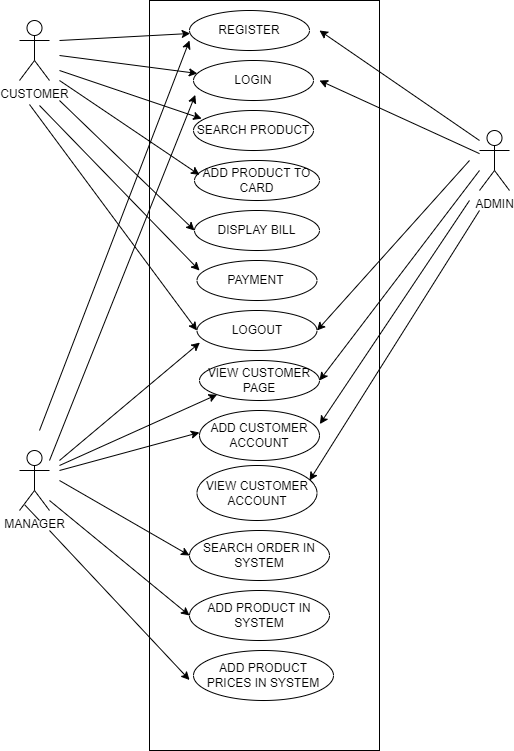

The diagram above was exported from draw.io. Its source (the exported page's mxGraphModel, read from the mxfile embedded in the PNG):
<mxGraphModel dx="755" dy="391" grid="1" gridSize="10" guides="1" tooltips="1" connect="1" arrows="1" fold="1" page="1" pageScale="1" pageWidth="827" pageHeight="1169" math="0" shadow="0">
  <root>
    <mxCell id="0" />
    <mxCell id="1" parent="0" />
    <mxCell id="rVApgC6QskzVz34svsWH-1" value="" style="rounded=0;whiteSpace=wrap;html=1;" vertex="1" parent="1">
      <mxGeometry x="250" y="40" width="230" height="750" as="geometry" />
    </mxCell>
    <mxCell id="rVApgC6QskzVz34svsWH-2" value="REGISTER" style="ellipse;whiteSpace=wrap;html=1;" vertex="1" parent="1">
      <mxGeometry x="290" y="50" width="120" height="40" as="geometry" />
    </mxCell>
    <mxCell id="rVApgC6QskzVz34svsWH-3" value="LOGIN" style="ellipse;whiteSpace=wrap;html=1;" vertex="1" parent="1">
      <mxGeometry x="294" y="100" width="120" height="40" as="geometry" />
    </mxCell>
    <mxCell id="rVApgC6QskzVz34svsWH-4" value="SEARCH PRODUCT" style="ellipse;whiteSpace=wrap;html=1;" vertex="1" parent="1">
      <mxGeometry x="294" y="150" width="120" height="40" as="geometry" />
    </mxCell>
    <mxCell id="rVApgC6QskzVz34svsWH-5" value="ADD PRODUCT TO&lt;br&gt;CARD" style="ellipse;whiteSpace=wrap;html=1;" vertex="1" parent="1">
      <mxGeometry x="295" y="200" width="125" height="40" as="geometry" />
    </mxCell>
    <mxCell id="rVApgC6QskzVz34svsWH-6" value="DISPLAY BILL" style="ellipse;whiteSpace=wrap;html=1;" vertex="1" parent="1">
      <mxGeometry x="295" y="250" width="125" height="40" as="geometry" />
    </mxCell>
    <mxCell id="rVApgC6QskzVz34svsWH-7" value="LOGOUT" style="ellipse;whiteSpace=wrap;html=1;" vertex="1" parent="1">
      <mxGeometry x="297.5" y="350" width="120" height="40" as="geometry" />
    </mxCell>
    <mxCell id="rVApgC6QskzVz34svsWH-8" value="PAYMENT&amp;nbsp;" style="ellipse;whiteSpace=wrap;html=1;" vertex="1" parent="1">
      <mxGeometry x="297.5" y="300" width="120" height="40" as="geometry" />
    </mxCell>
    <mxCell id="rVApgC6QskzVz34svsWH-9" value="CUSTOMER" style="shape=umlActor;verticalLabelPosition=bottom;verticalAlign=top;html=1;outlineConnect=0;" vertex="1" parent="1">
      <mxGeometry x="120" y="60" width="30" height="60" as="geometry" />
    </mxCell>
    <mxCell id="rVApgC6QskzVz34svsWH-11" value="" style="endArrow=classic;html=1;rounded=0;" edge="1" parent="1" target="rVApgC6QskzVz34svsWH-2">
      <mxGeometry width="50" height="50" relative="1" as="geometry">
        <mxPoint x="160" y="80" as="sourcePoint" />
        <mxPoint x="210" y="30" as="targetPoint" />
      </mxGeometry>
    </mxCell>
    <mxCell id="rVApgC6QskzVz34svsWH-12" value="" style="endArrow=classic;html=1;rounded=0;" edge="1" parent="1" target="rVApgC6QskzVz34svsWH-3">
      <mxGeometry width="50" height="50" relative="1" as="geometry">
        <mxPoint x="160" y="95" as="sourcePoint" />
        <mxPoint x="210" y="45" as="targetPoint" />
      </mxGeometry>
    </mxCell>
    <mxCell id="rVApgC6QskzVz34svsWH-13" value="" style="endArrow=classic;html=1;rounded=0;entryX=0.068;entryY=0.203;entryDx=0;entryDy=0;entryPerimeter=0;" edge="1" parent="1" target="rVApgC6QskzVz34svsWH-4">
      <mxGeometry width="50" height="50" relative="1" as="geometry">
        <mxPoint x="160" y="110" as="sourcePoint" />
        <mxPoint x="210" y="60" as="targetPoint" />
      </mxGeometry>
    </mxCell>
    <mxCell id="rVApgC6QskzVz34svsWH-14" value="" style="endArrow=classic;html=1;rounded=0;entryX=0.04;entryY=0.36;entryDx=0;entryDy=0;entryPerimeter=0;" edge="1" parent="1" target="rVApgC6QskzVz34svsWH-5">
      <mxGeometry width="50" height="50" relative="1" as="geometry">
        <mxPoint x="160" y="120" as="sourcePoint" />
        <mxPoint x="210" y="70" as="targetPoint" />
      </mxGeometry>
    </mxCell>
    <mxCell id="rVApgC6QskzVz34svsWH-15" value="" style="endArrow=classic;html=1;rounded=0;" edge="1" parent="1">
      <mxGeometry width="50" height="50" relative="1" as="geometry">
        <mxPoint x="140" y="145" as="sourcePoint" />
        <mxPoint x="300" y="310" as="targetPoint" />
        <Array as="points">
          <mxPoint x="300" y="310" />
        </Array>
      </mxGeometry>
    </mxCell>
    <mxCell id="rVApgC6QskzVz34svsWH-16" value="" style="endArrow=classic;html=1;rounded=0;entryX=0;entryY=0.5;entryDx=0;entryDy=0;" edge="1" parent="1" target="rVApgC6QskzVz34svsWH-6">
      <mxGeometry width="50" height="50" relative="1" as="geometry">
        <mxPoint x="160" y="140" as="sourcePoint" />
        <mxPoint x="210" y="90" as="targetPoint" />
      </mxGeometry>
    </mxCell>
    <mxCell id="rVApgC6QskzVz34svsWH-17" value="" style="endArrow=classic;html=1;rounded=0;entryX=0;entryY=0.5;entryDx=0;entryDy=0;" edge="1" parent="1" target="rVApgC6QskzVz34svsWH-7">
      <mxGeometry width="50" height="50" relative="1" as="geometry">
        <mxPoint x="130" y="144" as="sourcePoint" />
        <mxPoint x="180" y="94" as="targetPoint" />
      </mxGeometry>
    </mxCell>
    <mxCell id="rVApgC6QskzVz34svsWH-18" value="ADMIN" style="shape=umlActor;verticalLabelPosition=bottom;verticalAlign=top;html=1;outlineConnect=0;" vertex="1" parent="1">
      <mxGeometry x="580" y="170" width="30" height="60" as="geometry" />
    </mxCell>
    <mxCell id="rVApgC6QskzVz34svsWH-23" value="" style="endArrow=classic;html=1;rounded=0;" edge="1" parent="1" source="rVApgC6QskzVz34svsWH-18">
      <mxGeometry width="50" height="50" relative="1" as="geometry">
        <mxPoint x="530" y="250" as="sourcePoint" />
        <mxPoint x="420" y="120" as="targetPoint" />
        <Array as="points">
          <mxPoint x="420" y="120" />
        </Array>
      </mxGeometry>
    </mxCell>
    <mxCell id="rVApgC6QskzVz34svsWH-24" value="VIEW CUSTOMER&lt;br&gt;PAGE" style="ellipse;whiteSpace=wrap;html=1;" vertex="1" parent="1">
      <mxGeometry x="300" y="400" width="120" height="40" as="geometry" />
    </mxCell>
    <mxCell id="rVApgC6QskzVz34svsWH-25" style="edgeStyle=orthogonalEdgeStyle;rounded=0;orthogonalLoop=1;jettySize=auto;html=1;exitX=0.5;exitY=1;exitDx=0;exitDy=0;" edge="1" parent="1" source="rVApgC6QskzVz34svsWH-24" target="rVApgC6QskzVz34svsWH-24">
      <mxGeometry relative="1" as="geometry" />
    </mxCell>
    <mxCell id="rVApgC6QskzVz34svsWH-26" value="" style="endArrow=classic;html=1;rounded=0;entryX=1;entryY=0.5;entryDx=0;entryDy=0;" edge="1" parent="1" target="rVApgC6QskzVz34svsWH-24">
      <mxGeometry width="50" height="50" relative="1" as="geometry">
        <mxPoint x="580" y="210" as="sourcePoint" />
        <mxPoint x="630" y="160" as="targetPoint" />
      </mxGeometry>
    </mxCell>
    <mxCell id="rVApgC6QskzVz34svsWH-27" value="ADD CUSTOMER&lt;br&gt;ACCOUNT" style="ellipse;whiteSpace=wrap;html=1;" vertex="1" parent="1">
      <mxGeometry x="300" y="450" width="120" height="50" as="geometry" />
    </mxCell>
    <mxCell id="rVApgC6QskzVz34svsWH-28" value="VIEW CUSTOMER&lt;br&gt;ACCOUNT" style="ellipse;whiteSpace=wrap;html=1;" vertex="1" parent="1">
      <mxGeometry x="297.5" y="505" width="120" height="55" as="geometry" />
    </mxCell>
    <mxCell id="rVApgC6QskzVz34svsWH-29" value="" style="endArrow=classic;html=1;rounded=0;" edge="1" parent="1">
      <mxGeometry width="50" height="50" relative="1" as="geometry">
        <mxPoint x="580" y="250" as="sourcePoint" />
        <mxPoint x="410" y="520" as="targetPoint" />
      </mxGeometry>
    </mxCell>
    <mxCell id="rVApgC6QskzVz34svsWH-30" value="" style="endArrow=classic;html=1;rounded=0;entryX=1.003;entryY=0.272;entryDx=0;entryDy=0;entryPerimeter=0;" edge="1" parent="1" target="rVApgC6QskzVz34svsWH-27">
      <mxGeometry width="50" height="50" relative="1" as="geometry">
        <mxPoint x="570" y="240" as="sourcePoint" />
        <mxPoint x="520" y="390" as="targetPoint" />
      </mxGeometry>
    </mxCell>
    <mxCell id="rVApgC6QskzVz34svsWH-32" value="SEARCH ORDER IN&lt;br&gt;SYSTEM" style="ellipse;whiteSpace=wrap;html=1;" vertex="1" parent="1">
      <mxGeometry x="290" y="570" width="140" height="50" as="geometry" />
    </mxCell>
    <mxCell id="rVApgC6QskzVz34svsWH-33" value="ADD PRODUCT IN&lt;br&gt;SYSTEM" style="ellipse;whiteSpace=wrap;html=1;" vertex="1" parent="1">
      <mxGeometry x="290" y="630" width="140" height="50" as="geometry" />
    </mxCell>
    <mxCell id="rVApgC6QskzVz34svsWH-34" value="ADD PRODUCT&lt;br&gt;PRICES IN SYSTEM" style="ellipse;whiteSpace=wrap;html=1;" vertex="1" parent="1">
      <mxGeometry x="294" y="690" width="140" height="50" as="geometry" />
    </mxCell>
    <mxCell id="rVApgC6QskzVz34svsWH-35" value="" style="endArrow=classic;html=1;rounded=0;entryX=0;entryY=0.5;entryDx=0;entryDy=0;" edge="1" parent="1" target="rVApgC6QskzVz34svsWH-32">
      <mxGeometry width="50" height="50" relative="1" as="geometry">
        <mxPoint x="160" y="520" as="sourcePoint" />
        <mxPoint x="210" y="560" as="targetPoint" />
      </mxGeometry>
    </mxCell>
    <mxCell id="rVApgC6QskzVz34svsWH-37" value="" style="endArrow=classic;html=1;rounded=0;entryX=0;entryY=0.5;entryDx=0;entryDy=0;" edge="1" parent="1" target="rVApgC6QskzVz34svsWH-33">
      <mxGeometry width="50" height="50" relative="1" as="geometry">
        <mxPoint x="150" y="540" as="sourcePoint" />
        <mxPoint x="200" y="490" as="targetPoint" />
      </mxGeometry>
    </mxCell>
    <mxCell id="rVApgC6QskzVz34svsWH-38" value="" style="endArrow=classic;html=1;rounded=0;entryX=0.174;entryY=0.906;entryDx=0;entryDy=0;entryPerimeter=0;startArrow=none;" edge="1" parent="1" target="rVApgC6QskzVz34svsWH-1">
      <mxGeometry width="50" height="50" relative="1" as="geometry">
        <mxPoint x="150" y="570" as="sourcePoint" />
        <mxPoint x="190" y="510" as="targetPoint" />
      </mxGeometry>
    </mxCell>
    <mxCell id="rVApgC6QskzVz34svsWH-40" value="" style="endArrow=classic;html=1;rounded=0;entryX=0.024;entryY=0.802;entryDx=0;entryDy=0;entryPerimeter=0;" edge="1" parent="1" target="rVApgC6QskzVz34svsWH-7">
      <mxGeometry width="50" height="50" relative="1" as="geometry">
        <mxPoint x="160" y="500" as="sourcePoint" />
        <mxPoint x="510" y="480" as="targetPoint" />
        <Array as="points">
          <mxPoint x="160" y="500" />
        </Array>
      </mxGeometry>
    </mxCell>
    <mxCell id="rVApgC6QskzVz34svsWH-43" value="" style="endArrow=classic;html=1;rounded=0;entryX=1;entryY=0.5;entryDx=0;entryDy=0;" edge="1" parent="1" target="rVApgC6QskzVz34svsWH-7">
      <mxGeometry width="50" height="50" relative="1" as="geometry">
        <mxPoint x="570" y="200" as="sourcePoint" />
        <mxPoint x="510" y="290" as="targetPoint" />
      </mxGeometry>
    </mxCell>
    <mxCell id="rVApgC6QskzVz34svsWH-46" value="" style="endArrow=classic;html=1;rounded=0;entryX=0.015;entryY=0.86;entryDx=0;entryDy=0;entryPerimeter=0;" edge="1" parent="1" target="rVApgC6QskzVz34svsWH-3">
      <mxGeometry width="50" height="50" relative="1" as="geometry">
        <mxPoint x="150" y="500" as="sourcePoint" />
        <mxPoint x="510" y="340" as="targetPoint" />
      </mxGeometry>
    </mxCell>
    <mxCell id="rVApgC6QskzVz34svsWH-47" value="MANAGER" style="shape=umlActor;verticalLabelPosition=bottom;verticalAlign=top;html=1;outlineConnect=0;" vertex="1" parent="1">
      <mxGeometry x="120" y="490" width="30" height="60" as="geometry" />
    </mxCell>
    <mxCell id="rVApgC6QskzVz34svsWH-54" value="" style="endArrow=none;html=1;rounded=0;entryX=0.174;entryY=0.906;entryDx=0;entryDy=0;entryPerimeter=0;" edge="1" parent="1" target="rVApgC6QskzVz34svsWH-47">
      <mxGeometry width="50" height="50" relative="1" as="geometry">
        <mxPoint x="140.0000000000001" y="560" as="sourcePoint" />
        <mxPoint x="290.02" y="710.0999999999999" as="targetPoint" />
      </mxGeometry>
    </mxCell>
    <mxCell id="rVApgC6QskzVz34svsWH-55" value="" style="endArrow=classic;html=1;rounded=0;entryX=0.217;entryY=0.576;entryDx=0;entryDy=0;entryPerimeter=0;" edge="1" parent="1" target="rVApgC6QskzVz34svsWH-1">
      <mxGeometry width="50" height="50" relative="1" as="geometry">
        <mxPoint x="160" y="510" as="sourcePoint" />
        <mxPoint x="230" y="470" as="targetPoint" />
      </mxGeometry>
    </mxCell>
    <mxCell id="rVApgC6QskzVz34svsWH-56" value="" style="endArrow=classic;html=1;rounded=0;entryX=0.739;entryY=0.04;entryDx=0;entryDy=0;entryPerimeter=0;" edge="1" parent="1" target="rVApgC6QskzVz34svsWH-1">
      <mxGeometry width="50" height="50" relative="1" as="geometry">
        <mxPoint x="580" y="180" as="sourcePoint" />
        <mxPoint x="630" y="130" as="targetPoint" />
      </mxGeometry>
    </mxCell>
    <mxCell id="rVApgC6QskzVz34svsWH-57" value="" style="endArrow=classic;html=1;rounded=0;" edge="1" parent="1">
      <mxGeometry width="50" height="50" relative="1" as="geometry">
        <mxPoint x="140" y="470" as="sourcePoint" />
        <mxPoint x="290" y="80" as="targetPoint" />
      </mxGeometry>
    </mxCell>
    <mxCell id="rVApgC6QskzVz34svsWH-58" value="" style="endArrow=classic;html=1;rounded=0;entryX=0;entryY=1;entryDx=0;entryDy=0;" edge="1" parent="1" target="rVApgC6QskzVz34svsWH-24">
      <mxGeometry width="50" height="50" relative="1" as="geometry">
        <mxPoint x="160" y="505" as="sourcePoint" />
        <mxPoint x="210" y="455" as="targetPoint" />
      </mxGeometry>
    </mxCell>
  </root>
</mxGraphModel>